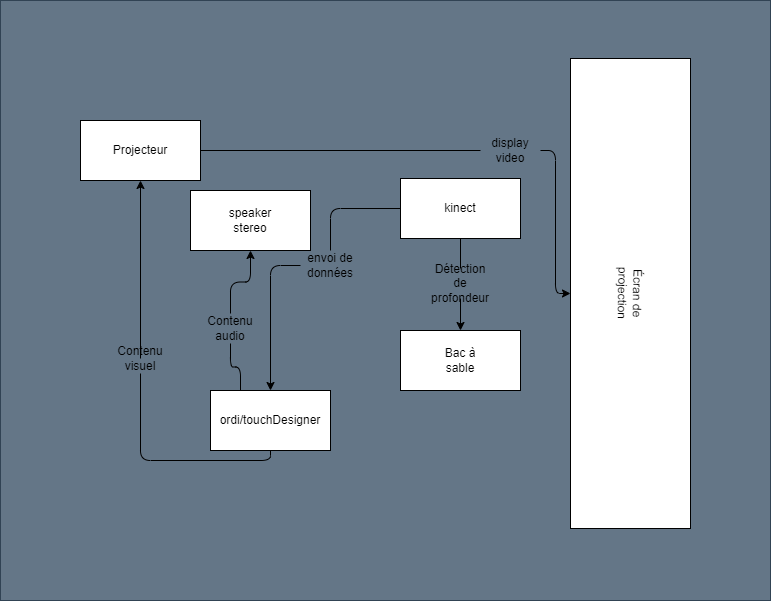

The diagram above was exported from draw.io. Its source (the exported page's mxGraphModel, read from the mxfile embedded in the PNG):
<mxGraphModel dx="1770" dy="787" grid="1" gridSize="10" guides="1" tooltips="1" connect="1" arrows="1" fold="1" page="1" pageScale="1" pageWidth="850" pageHeight="1100" math="0" shadow="0">
  <root>
    <mxCell id="0" />
    <mxCell id="30" value="background" parent="0" />
    <mxCell id="31" value="" style="rounded=0;whiteSpace=wrap;html=1;fillColor=#647687;strokeColor=#314354;fontColor=#ffffff;" vertex="1" parent="30">
      <mxGeometry x="40" y="230" width="770" height="600" as="geometry" />
    </mxCell>
    <mxCell id="1" value="main" parent="0" />
    <mxCell id="2" value="" style="rounded=0;whiteSpace=wrap;html=1;" vertex="1" parent="1">
      <mxGeometry x="440" y="560" width="120" height="60" as="geometry" />
    </mxCell>
    <mxCell id="3" value="Bac à sable" style="text;html=1;strokeColor=none;fillColor=none;align=center;verticalAlign=middle;whiteSpace=wrap;rounded=0;" vertex="1" parent="1">
      <mxGeometry x="470" y="575" width="60" height="30" as="geometry" />
    </mxCell>
    <mxCell id="4" style="edgeStyle=orthogonalEdgeStyle;html=1;exitX=0.5;exitY=1;exitDx=0;exitDy=0;entryX=0.5;entryY=0;entryDx=0;entryDy=0;startArrow=none;" edge="1" parent="1" source="18" target="2">
      <mxGeometry relative="1" as="geometry" />
    </mxCell>
    <mxCell id="5" style="edgeStyle=orthogonalEdgeStyle;html=1;exitX=0;exitY=0.5;exitDx=0;exitDy=0;entryX=0.5;entryY=0;entryDx=0;entryDy=0;startArrow=none;" edge="1" parent="1" source="20" target="12">
      <mxGeometry relative="1" as="geometry" />
    </mxCell>
    <mxCell id="6" value="" style="rounded=0;whiteSpace=wrap;html=1;" vertex="1" parent="1">
      <mxGeometry x="440" y="408" width="120" height="60" as="geometry" />
    </mxCell>
    <mxCell id="7" value="kinect" style="text;html=1;strokeColor=none;fillColor=none;align=center;verticalAlign=middle;whiteSpace=wrap;rounded=0;" vertex="1" parent="1">
      <mxGeometry x="470" y="423" width="60" height="30" as="geometry" />
    </mxCell>
    <mxCell id="8" style="edgeStyle=orthogonalEdgeStyle;html=1;exitX=1;exitY=0.5;exitDx=0;exitDy=0;startArrow=none;" edge="1" parent="1" source="25" target="22">
      <mxGeometry relative="1" as="geometry" />
    </mxCell>
    <mxCell id="9" value="" style="rounded=0;whiteSpace=wrap;html=1;" vertex="1" parent="1">
      <mxGeometry x="120" y="350" width="120" height="60" as="geometry" />
    </mxCell>
    <mxCell id="10" value="Projecteur" style="text;html=1;strokeColor=none;fillColor=none;align=center;verticalAlign=middle;whiteSpace=wrap;rounded=0;" vertex="1" parent="1">
      <mxGeometry x="150" y="365" width="60" height="30" as="geometry" />
    </mxCell>
    <mxCell id="11" style="edgeStyle=orthogonalEdgeStyle;html=1;exitX=0.5;exitY=1;exitDx=0;exitDy=0;entryX=0.5;entryY=1;entryDx=0;entryDy=0;startArrow=none;" edge="1" parent="1" target="9">
      <mxGeometry relative="1" as="geometry">
        <mxPoint x="180" y="588" as="sourcePoint" />
        <Array as="points">
          <mxPoint x="180" y="410" />
        </Array>
      </mxGeometry>
    </mxCell>
    <mxCell id="12" value="" style="rounded=0;whiteSpace=wrap;html=1;" vertex="1" parent="1">
      <mxGeometry x="250" y="620" width="120" height="60" as="geometry" />
    </mxCell>
    <mxCell id="13" value="ordi/touchDesigner" style="text;html=1;strokeColor=none;fillColor=none;align=center;verticalAlign=middle;whiteSpace=wrap;rounded=0;" vertex="1" parent="1">
      <mxGeometry x="280" y="635" width="60" height="30" as="geometry" />
    </mxCell>
    <mxCell id="14" value="" style="rounded=0;whiteSpace=wrap;html=1;" vertex="1" parent="1">
      <mxGeometry x="230" y="420" width="120" height="60" as="geometry" />
    </mxCell>
    <mxCell id="15" value="speaker stereo" style="text;html=1;strokeColor=none;fillColor=none;align=center;verticalAlign=middle;whiteSpace=wrap;rounded=0;" vertex="1" parent="1">
      <mxGeometry x="260" y="435" width="60" height="30" as="geometry" />
    </mxCell>
    <mxCell id="16" value="" style="edgeStyle=orthogonalEdgeStyle;html=1;exitX=0.5;exitY=1;exitDx=0;exitDy=0;entryX=0.5;entryY=1;entryDx=0;entryDy=0;endArrow=none;" edge="1" parent="1" source="12" target="21">
      <mxGeometry relative="1" as="geometry">
        <mxPoint x="300" y="878" as="sourcePoint" />
        <mxPoint x="180" y="588" as="targetPoint" />
      </mxGeometry>
    </mxCell>
    <mxCell id="17" value="" style="edgeStyle=orthogonalEdgeStyle;html=1;exitX=0.5;exitY=1;exitDx=0;exitDy=0;entryX=0.5;entryY=0;entryDx=0;entryDy=0;endArrow=none;" edge="1" parent="1" source="6" target="18">
      <mxGeometry relative="1" as="geometry">
        <mxPoint x="500" y="468" as="sourcePoint" />
        <mxPoint x="500" y="698" as="targetPoint" />
      </mxGeometry>
    </mxCell>
    <mxCell id="18" value="Détection de profondeur" style="text;html=1;strokeColor=none;fillColor=none;align=center;verticalAlign=middle;whiteSpace=wrap;rounded=0;" vertex="1" parent="1">
      <mxGeometry x="470" y="498" width="60" height="30" as="geometry" />
    </mxCell>
    <mxCell id="19" value="" style="edgeStyle=orthogonalEdgeStyle;html=1;exitX=0;exitY=0.5;exitDx=0;exitDy=0;entryX=0.5;entryY=0;entryDx=0;entryDy=0;endArrow=none;" edge="1" parent="1" source="6" target="20">
      <mxGeometry relative="1" as="geometry">
        <mxPoint x="440" y="438" as="sourcePoint" />
        <mxPoint x="300" y="818" as="targetPoint" />
      </mxGeometry>
    </mxCell>
    <mxCell id="20" value="envoi de données" style="text;html=1;strokeColor=none;fillColor=none;align=center;verticalAlign=middle;whiteSpace=wrap;rounded=0;" vertex="1" parent="1">
      <mxGeometry x="340" y="480" width="60" height="30" as="geometry" />
    </mxCell>
    <mxCell id="21" value="Contenu visuel" style="text;html=1;strokeColor=none;fillColor=none;align=center;verticalAlign=middle;whiteSpace=wrap;rounded=0;" vertex="1" parent="1">
      <mxGeometry x="150" y="573" width="60" height="30" as="geometry" />
    </mxCell>
    <mxCell id="22" value="" style="rounded=0;whiteSpace=wrap;html=1;" vertex="1" parent="1">
      <mxGeometry x="610" y="288" width="120" height="470" as="geometry" />
    </mxCell>
    <mxCell id="23" value="Écran de projection" style="text;html=1;strokeColor=none;fillColor=none;align=center;verticalAlign=middle;whiteSpace=wrap;rounded=0;rotation=91;" vertex="1" parent="1">
      <mxGeometry x="640" y="508" width="60" height="30" as="geometry" />
    </mxCell>
    <mxCell id="24" value="" style="edgeStyle=orthogonalEdgeStyle;html=1;exitX=1;exitY=0.5;exitDx=0;exitDy=0;endArrow=none;" edge="1" parent="1" source="9" target="25">
      <mxGeometry relative="1" as="geometry">
        <mxPoint x="240" y="243" as="sourcePoint" />
        <mxPoint x="800" y="288" as="targetPoint" />
      </mxGeometry>
    </mxCell>
    <mxCell id="25" value="display video" style="text;html=1;strokeColor=none;fillColor=none;align=center;verticalAlign=middle;whiteSpace=wrap;rounded=0;" vertex="1" parent="1">
      <mxGeometry x="520" y="365" width="60" height="30" as="geometry" />
    </mxCell>
    <mxCell id="26" value="" style="edgeStyle=orthogonalEdgeStyle;html=1;exitX=0.25;exitY=0;exitDx=0;exitDy=0;entryX=0.5;entryY=1;entryDx=0;entryDy=0;endArrow=none;" edge="1" parent="1" source="12" target="28">
      <mxGeometry relative="1" as="geometry">
        <mxPoint x="270" y="383" as="targetPoint" />
        <mxPoint x="270" y="818" as="sourcePoint" />
      </mxGeometry>
    </mxCell>
    <mxCell id="27" style="edgeStyle=orthogonalEdgeStyle;html=1;exitX=0.5;exitY=0;exitDx=0;exitDy=0;entryX=0.5;entryY=1;entryDx=0;entryDy=0;" edge="1" parent="1" source="28" target="14">
      <mxGeometry relative="1" as="geometry" />
    </mxCell>
    <mxCell id="28" value="Contenu&lt;br&gt;audio" style="text;html=1;strokeColor=none;fillColor=none;align=center;verticalAlign=middle;whiteSpace=wrap;rounded=0;" vertex="1" parent="1">
      <mxGeometry x="240" y="543" width="60" height="30" as="geometry" />
    </mxCell>
  </root>
</mxGraphModel>